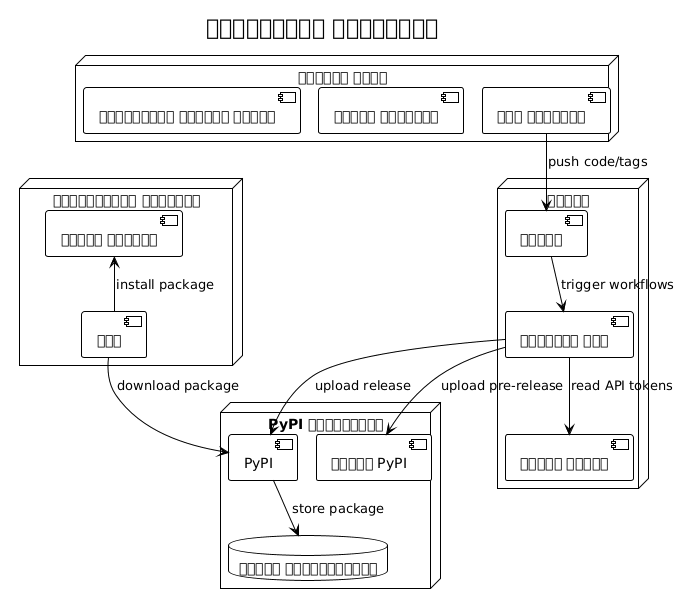

The diagram above was rendered by PlantUML. Its source (embedded in the PNG):
@startuml







<style>
  root {
    BackgroundColor white
    FontColor black
    FontName Verdana
    HyperLinkColor blue
    LineColor black
    LineThickness 1
    Margin 5
  }
  document {
    caption {
      LineThickness 0
    }
    footer {
      LineThickness 0
    }
    header {
      LineThickness 0
    }
    title {
      FontSize 22
      LineThickness 0
    }
  }
  node {
    MaximumWidth 300
  }
</style>

skinparam ArrowLollipopColor black
skinparam BackgroundColor white
skinparam DefaultFontName Verdana
skinparam DefaultMonospacedFontName Courier
skinparam LifelineStrategy nosolid
skinparam ParticipantPadding 10
skinparam SequenceLifeLineBorderColor black
skinparam Shadowing false
skinparam UseBetaStyle true

skinparam Activity {
  BackgroundColor white
  BarColor black
  BorderColor black
  FontColor black
  FontName Verdana
}
skinparam Boundary {
  FontColor black
}
skinparam Box {
  Padding 5
}
skinparam CircledCharacter {
  FontColor black
  FontName Courier
  Radius 9
}
skinparam Class {
  BackgroundColor white
  BorderColor black
  FontColor black
  FontName Verdana
}
skinparam ClassAttribute {
  FontColor black
  FontName Verdana
}
skinparam ClassStereotype {
  FontColor black
  FontName Verdana
}
skinparam Footer {
  FontColor black
  FontName Verdana
}
skinparam Header {
  FontColor black
  FontName Verdana
}
skinparam Hyperlink {
  Color blue
}
skinparam IconPackage {
  Color black
  BackgroundColor white
}
skinparam IconPrivate {
  Color black
  BackgroundColor white
}
skinparam IconProtected {
  Color black
  BackgroundColor white
}
skinparam IconPublic {
  Color black
  BackgroundColor white
}
skinparam Note {
  FontColor black
  FontName Verdana
}
skinparam Object {
  BorderColor black
}
skinparam Package {
  BorderColor black
  FontColor black
  FontName Verdana
}
skinparam State {
  BackgroundColor white
  BorderColor black
}
skinparam StereotypeA {
  BackgroundColor white
  BorderColor black
}
skinparam StereotypeC {
  BackgroundColor white
  BorderColor black
}
skinparam StereotypeE {
  BackgroundColor white
  BorderColor black
}
skinparam StereotypeI {
  BackgroundColor white
  BorderColor black
}
skinparam StereotypeN {
  BackgroundColor white
  BorderColor black
}
skinparam UseCaseStereoType {
  FontColor black
  FontName Verdana
}
title परिनियोजन अवसंरचना
node "गिटहब" {
  component "भंडार" as repo
  component "एक्शन्स रनर" as runner
  component "गुप्त भंडार" as secrets
}

node "PyPI अधोसंरचना" {
  component "PyPI" as pypi
  component "टेस्ट PyPI" as testpypi
  database "पैकेज अनुक्रमणिका" as index
}

node "डेवलपर मशीन" {
  component "गिट क्लाइंट" as git
  component "पाइथन वातावरण" as python
  component "प्रत्यक्ष विदेशी निवेश" as ide
}

node "उपयोगकर्ता वातावरण" {
  component "पिप" as pip_client
  component "पायथन रनटाइम" as py_runtime
}

git --> repo : push code/tags
repo --> runner : trigger workflows
runner --> secrets : read API tokens
runner --> testpypi : upload pre-release
runner --> pypi : upload release
pypi --> index : store package
pip_client --> pypi : download package
py_runtime <-- pip_client : install package

@enduml